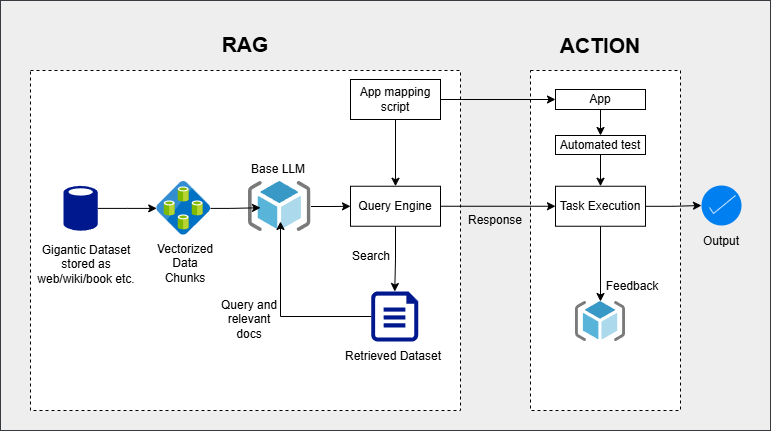

The diagram above was exported from draw.io. Its source (the exported page's mxGraphModel, read from the mxfile embedded in the PNG):
<mxGraphModel dx="874" dy="460" grid="1" gridSize="10" guides="1" tooltips="1" connect="1" arrows="1" fold="1" page="1" pageScale="1" pageWidth="827" pageHeight="1169" math="0" shadow="0">
  <root>
    <mxCell id="0" />
    <mxCell id="1" parent="0" />
    <mxCell id="91I2-KNd3La9dFA8mwMH-46" value="" style="rounded=0;fillColor=#eeeeee;strokeColor=#36393d;fontColor=default;" vertex="1" parent="1">
      <mxGeometry x="20" y="30" width="770" height="430" as="geometry" />
    </mxCell>
    <mxCell id="91I2-KNd3La9dFA8mwMH-25" value="" style="verticalLabelPosition=bottom;verticalAlign=top;html=1;shape=mxgraph.basic.rect;fillColor2=none;strokeWidth=1;size=20;indent=5;dashed=1;" vertex="1" parent="1">
      <mxGeometry x="550" y="100" width="150" height="340" as="geometry" />
    </mxCell>
    <mxCell id="91I2-KNd3La9dFA8mwMH-24" value="" style="verticalLabelPosition=bottom;verticalAlign=top;html=1;shape=mxgraph.basic.rect;fillColor2=none;strokeWidth=1;size=20;indent=5;dashed=1;" vertex="1" parent="1">
      <mxGeometry x="50" y="100" width="430" height="340" as="geometry" />
    </mxCell>
    <mxCell id="91I2-KNd3La9dFA8mwMH-10" value="" style="sketch=0;aspect=fixed;pointerEvents=1;shadow=0;dashed=0;html=1;strokeColor=none;labelPosition=center;verticalLabelPosition=bottom;verticalAlign=top;align=center;fillColor=#00188D;shape=mxgraph.azure.file" vertex="1" parent="1">
      <mxGeometry x="390.75" y="321" width="47" height="50" as="geometry" />
    </mxCell>
    <mxCell id="91I2-KNd3La9dFA8mwMH-26" style="edgeStyle=orthogonalEdgeStyle;rounded=0;orthogonalLoop=1;jettySize=auto;html=1;" edge="1" parent="1" source="91I2-KNd3La9dFA8mwMH-11" target="91I2-KNd3La9dFA8mwMH-18">
      <mxGeometry relative="1" as="geometry" />
    </mxCell>
    <mxCell id="91I2-KNd3La9dFA8mwMH-11" value="" style="sketch=0;aspect=fixed;pointerEvents=1;shadow=0;dashed=0;html=1;strokeColor=none;labelPosition=center;verticalLabelPosition=bottom;verticalAlign=top;align=center;fillColor=#00188D;shape=mxgraph.mscae.enterprise.database_generic" vertex="1" parent="1">
      <mxGeometry x="83" y="214.75" width="34.23" height="46.25" as="geometry" />
    </mxCell>
    <mxCell id="91I2-KNd3La9dFA8mwMH-28" value="" style="edgeStyle=orthogonalEdgeStyle;rounded=0;orthogonalLoop=1;jettySize=auto;html=1;" edge="1" parent="1" source="91I2-KNd3La9dFA8mwMH-14" target="91I2-KNd3La9dFA8mwMH-22">
      <mxGeometry relative="1" as="geometry" />
    </mxCell>
    <mxCell id="91I2-KNd3La9dFA8mwMH-14" value="" style="image;sketch=0;aspect=fixed;html=1;points=[];align=center;fontSize=12;image=img/lib/mscae/ResourceGroup.svg;" vertex="1" parent="1">
      <mxGeometry x="268" y="211" width="62.5" height="50" as="geometry" />
    </mxCell>
    <mxCell id="91I2-KNd3La9dFA8mwMH-18" value="" style="image;sketch=0;aspect=fixed;html=1;points=[];align=center;fontSize=12;image=img/lib/mscae/Elastic_Database_Pools.svg;" vertex="1" parent="1">
      <mxGeometry x="176.25" y="211" width="53.75" height="53.75" as="geometry" />
    </mxCell>
    <mxCell id="91I2-KNd3La9dFA8mwMH-20" value="" style="image;sketch=0;aspect=fixed;html=1;points=[];align=center;fontSize=12;image=img/lib/mscae/ResourceGroup.svg;" vertex="1" parent="1">
      <mxGeometry x="595" y="331" width="50" height="40" as="geometry" />
    </mxCell>
    <mxCell id="91I2-KNd3La9dFA8mwMH-34" style="edgeStyle=orthogonalEdgeStyle;rounded=0;orthogonalLoop=1;jettySize=auto;html=1;entryX=0;entryY=0.5;entryDx=0;entryDy=0;" edge="1" parent="1" source="91I2-KNd3La9dFA8mwMH-22" target="91I2-KNd3La9dFA8mwMH-31">
      <mxGeometry relative="1" as="geometry" />
    </mxCell>
    <mxCell id="91I2-KNd3La9dFA8mwMH-22" value="Query Engine" style="html=1;whiteSpace=wrap;" vertex="1" parent="1">
      <mxGeometry x="370" y="215.75" width="90" height="40" as="geometry" />
    </mxCell>
    <mxCell id="91I2-KNd3La9dFA8mwMH-23" value="" style="html=1;verticalLabelPosition=bottom;labelBackgroundColor=#ffffff;verticalAlign=top;shadow=0;dashed=0;strokeWidth=2;shape=mxgraph.ios7.misc.select;fillColor=#0080f0;strokeColor=#ffffff;sketch=0;" vertex="1" parent="1">
      <mxGeometry x="721" y="215" width="40" height="40" as="geometry" />
    </mxCell>
    <mxCell id="91I2-KNd3La9dFA8mwMH-27" style="edgeStyle=orthogonalEdgeStyle;rounded=0;orthogonalLoop=1;jettySize=auto;html=1;entryX=0.192;entryY=0.525;entryDx=0;entryDy=0;entryPerimeter=0;" edge="1" parent="1" source="91I2-KNd3La9dFA8mwMH-18" target="91I2-KNd3La9dFA8mwMH-14">
      <mxGeometry relative="1" as="geometry" />
    </mxCell>
    <mxCell id="91I2-KNd3La9dFA8mwMH-29" style="edgeStyle=orthogonalEdgeStyle;rounded=0;orthogonalLoop=1;jettySize=auto;html=1;entryX=0.5;entryY=0;entryDx=0;entryDy=0;entryPerimeter=0;" edge="1" parent="1" source="91I2-KNd3La9dFA8mwMH-22" target="91I2-KNd3La9dFA8mwMH-10">
      <mxGeometry relative="1" as="geometry" />
    </mxCell>
    <mxCell id="91I2-KNd3La9dFA8mwMH-30" style="edgeStyle=orthogonalEdgeStyle;rounded=0;orthogonalLoop=1;jettySize=auto;html=1;entryX=0.512;entryY=0.8;entryDx=0;entryDy=0;entryPerimeter=0;" edge="1" parent="1" source="91I2-KNd3La9dFA8mwMH-10" target="91I2-KNd3La9dFA8mwMH-14">
      <mxGeometry relative="1" as="geometry" />
    </mxCell>
    <mxCell id="91I2-KNd3La9dFA8mwMH-32" style="edgeStyle=orthogonalEdgeStyle;rounded=0;orthogonalLoop=1;jettySize=auto;html=1;" edge="1" parent="1" source="91I2-KNd3La9dFA8mwMH-31" target="91I2-KNd3La9dFA8mwMH-23">
      <mxGeometry relative="1" as="geometry" />
    </mxCell>
    <mxCell id="91I2-KNd3La9dFA8mwMH-33" style="edgeStyle=orthogonalEdgeStyle;rounded=0;orthogonalLoop=1;jettySize=auto;html=1;" edge="1" parent="1" source="91I2-KNd3La9dFA8mwMH-31" target="91I2-KNd3La9dFA8mwMH-20">
      <mxGeometry relative="1" as="geometry" />
    </mxCell>
    <mxCell id="91I2-KNd3La9dFA8mwMH-31" value="Task Execution" style="html=1;whiteSpace=wrap;" vertex="1" parent="1">
      <mxGeometry x="575" y="215.75" width="90" height="40" as="geometry" />
    </mxCell>
    <mxCell id="91I2-KNd3La9dFA8mwMH-35" value="&lt;font style=&quot;font-size: 21px;&quot;&gt;RAG&lt;/font&gt;" style="text;html=1;align=center;verticalAlign=middle;whiteSpace=wrap;rounded=0;fontStyle=1" vertex="1" parent="1">
      <mxGeometry x="235" y="59" width="60" height="30" as="geometry" />
    </mxCell>
    <mxCell id="91I2-KNd3La9dFA8mwMH-36" value="ACTION" style="text;html=1;align=center;verticalAlign=middle;whiteSpace=wrap;rounded=0;fontStyle=1;fontSize=21;" vertex="1" parent="1">
      <mxGeometry x="590" y="60" width="60" height="30" as="geometry" />
    </mxCell>
    <mxCell id="91I2-KNd3La9dFA8mwMH-38" value="Feedback" style="text;html=1;align=center;verticalAlign=middle;whiteSpace=wrap;rounded=0;" vertex="1" parent="1">
      <mxGeometry x="622" y="301" width="60" height="30" as="geometry" />
    </mxCell>
    <mxCell id="91I2-KNd3La9dFA8mwMH-39" value="Output" style="text;html=1;align=center;verticalAlign=middle;whiteSpace=wrap;rounded=0;" vertex="1" parent="1">
      <mxGeometry x="711" y="255.75" width="60" height="30" as="geometry" />
    </mxCell>
    <mxCell id="91I2-KNd3La9dFA8mwMH-40" value="Retrieved Dataset" style="text;html=1;align=center;verticalAlign=middle;whiteSpace=wrap;rounded=0;" vertex="1" parent="1">
      <mxGeometry x="356" y="371" width="114" height="30" as="geometry" />
    </mxCell>
    <mxCell id="91I2-KNd3La9dFA8mwMH-41" value="Vectorized Data Chunks" style="text;html=1;align=center;verticalAlign=middle;whiteSpace=wrap;rounded=0;" vertex="1" parent="1">
      <mxGeometry x="175" y="263" width="60" height="60" as="geometry" />
    </mxCell>
    <mxCell id="91I2-KNd3La9dFA8mwMH-42" value="Gigantic Dataset stored as web/wiki/book etc." style="text;html=1;align=center;verticalAlign=middle;whiteSpace=wrap;rounded=0;" vertex="1" parent="1">
      <mxGeometry x="46" y="259" width="120" height="70" as="geometry" />
    </mxCell>
    <mxCell id="91I2-KNd3La9dFA8mwMH-43" value="Search" style="text;html=1;align=center;verticalAlign=middle;whiteSpace=wrap;rounded=0;" vertex="1" parent="1">
      <mxGeometry x="361" y="271" width="60" height="30" as="geometry" />
    </mxCell>
    <mxCell id="91I2-KNd3La9dFA8mwMH-44" value="Query and relevant docs" style="text;html=1;align=center;verticalAlign=middle;whiteSpace=wrap;rounded=0;" vertex="1" parent="1">
      <mxGeometry x="239" y="324" width="60" height="50" as="geometry" />
    </mxCell>
    <mxCell id="91I2-KNd3La9dFA8mwMH-45" value="Base LLM" style="text;html=1;align=center;verticalAlign=middle;whiteSpace=wrap;rounded=0;" vertex="1" parent="1">
      <mxGeometry x="268" y="184" width="60" height="30" as="geometry" />
    </mxCell>
    <mxCell id="91I2-KNd3La9dFA8mwMH-50" value="Response" style="text;html=1;align=center;verticalAlign=middle;whiteSpace=wrap;rounded=0;" vertex="1" parent="1">
      <mxGeometry x="485" y="235" width="60" height="30" as="geometry" />
    </mxCell>
    <mxCell id="91I2-KNd3La9dFA8mwMH-54" style="edgeStyle=orthogonalEdgeStyle;rounded=0;orthogonalLoop=1;jettySize=auto;html=1;entryX=0.5;entryY=0;entryDx=0;entryDy=0;" edge="1" parent="1" source="91I2-KNd3La9dFA8mwMH-51" target="91I2-KNd3La9dFA8mwMH-53">
      <mxGeometry relative="1" as="geometry" />
    </mxCell>
    <mxCell id="91I2-KNd3La9dFA8mwMH-51" value="App" style="html=1;whiteSpace=wrap;" vertex="1" parent="1">
      <mxGeometry x="575" y="119" width="90" height="20" as="geometry" />
    </mxCell>
    <mxCell id="91I2-KNd3La9dFA8mwMH-62" value="" style="edgeStyle=orthogonalEdgeStyle;rounded=0;orthogonalLoop=1;jettySize=auto;html=1;" edge="1" parent="1" source="91I2-KNd3La9dFA8mwMH-52" target="91I2-KNd3La9dFA8mwMH-22">
      <mxGeometry relative="1" as="geometry" />
    </mxCell>
    <mxCell id="91I2-KNd3La9dFA8mwMH-63" style="edgeStyle=orthogonalEdgeStyle;rounded=0;orthogonalLoop=1;jettySize=auto;html=1;entryX=0;entryY=0.5;entryDx=0;entryDy=0;" edge="1" parent="1" source="91I2-KNd3La9dFA8mwMH-52" target="91I2-KNd3La9dFA8mwMH-51">
      <mxGeometry relative="1" as="geometry" />
    </mxCell>
    <mxCell id="91I2-KNd3La9dFA8mwMH-52" value="App mapping script" style="html=1;whiteSpace=wrap;" vertex="1" parent="1">
      <mxGeometry x="370" y="109" width="90" height="40" as="geometry" />
    </mxCell>
    <mxCell id="91I2-KNd3La9dFA8mwMH-55" value="" style="edgeStyle=orthogonalEdgeStyle;rounded=0;orthogonalLoop=1;jettySize=auto;html=1;" edge="1" parent="1" source="91I2-KNd3La9dFA8mwMH-53" target="91I2-KNd3La9dFA8mwMH-31">
      <mxGeometry relative="1" as="geometry" />
    </mxCell>
    <mxCell id="91I2-KNd3La9dFA8mwMH-53" value="Automated test" style="html=1;whiteSpace=wrap;" vertex="1" parent="1">
      <mxGeometry x="575" y="165" width="90" height="19" as="geometry" />
    </mxCell>
  </root>
</mxGraphModel>